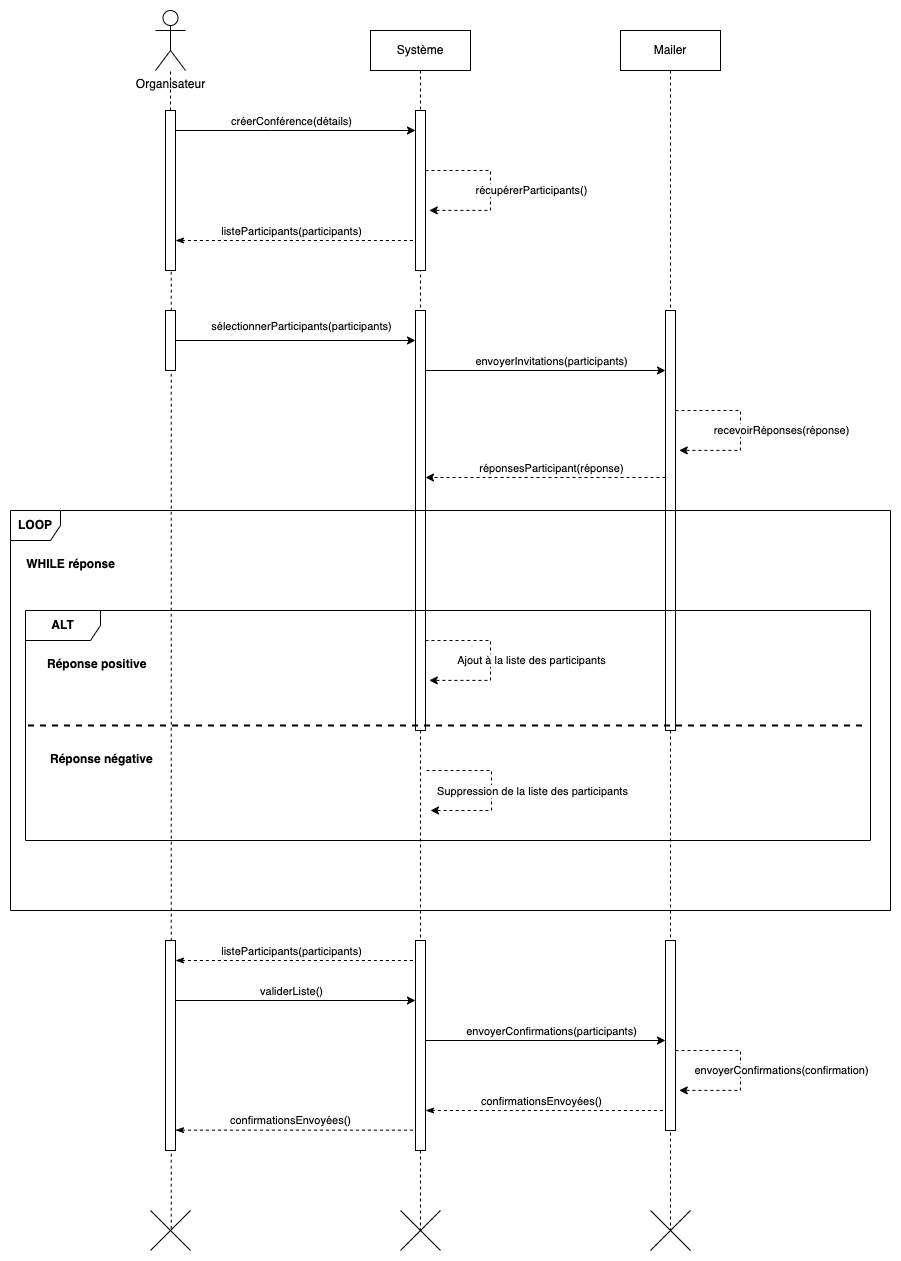

The diagram above was exported from draw.io. Its source (the exported page's mxGraphModel, read from the mxfile embedded in the PNG):
<mxGraphModel dx="1306" dy="834" grid="1" gridSize="10" guides="1" tooltips="1" connect="1" arrows="1" fold="1" page="1" pageScale="1" pageWidth="827" pageHeight="1169" math="0" shadow="0">
  <root>
    <mxCell id="0" />
    <mxCell id="1" parent="0" />
    <mxCell id="HE8XgLgueNXkd9YTy3hw-3" value="Système" style="shape=umlLifeline;perimeter=lifelinePerimeter;whiteSpace=wrap;html=1;container=1;dropTarget=0;collapsible=0;recursiveResize=0;outlineConnect=0;portConstraint=eastwest;newEdgeStyle={&quot;edgeStyle&quot;:&quot;elbowEdgeStyle&quot;,&quot;elbow&quot;:&quot;vertical&quot;,&quot;curved&quot;:0,&quot;rounded&quot;:0};" parent="1" vertex="1">
      <mxGeometry x="400" y="40" width="100" height="1200" as="geometry" />
    </mxCell>
    <mxCell id="HE8XgLgueNXkd9YTy3hw-4" value="" style="shape=umlDestroy;dashed=0;targetShapes=umlLifeline;" parent="HE8XgLgueNXkd9YTy3hw-3" vertex="1">
      <mxGeometry x="30" y="1180" width="40" height="40" as="geometry" />
    </mxCell>
    <mxCell id="HE8XgLgueNXkd9YTy3hw-5" value="Mailer" style="shape=umlLifeline;perimeter=lifelinePerimeter;whiteSpace=wrap;html=1;container=1;dropTarget=0;collapsible=0;recursiveResize=0;outlineConnect=0;portConstraint=eastwest;newEdgeStyle={&quot;edgeStyle&quot;:&quot;elbowEdgeStyle&quot;,&quot;elbow&quot;:&quot;vertical&quot;,&quot;curved&quot;:0,&quot;rounded&quot;:0};" parent="1" vertex="1">
      <mxGeometry x="650" y="40" width="100" height="1200" as="geometry" />
    </mxCell>
    <mxCell id="HE8XgLgueNXkd9YTy3hw-6" value="" style="shape=umlDestroy;dashed=0;targetShapes=umlLifeline;" parent="HE8XgLgueNXkd9YTy3hw-5" vertex="1">
      <mxGeometry x="30" y="1180" width="40" height="40" as="geometry" />
    </mxCell>
    <mxCell id="HE8XgLgueNXkd9YTy3hw-24" value="" style="html=1;points=[[0,0,0,0,5],[0,1,0,0,-5],[1,0,0,0,5],[1,1,0,0,-5]];perimeter=orthogonalPerimeter;outlineConnect=0;targetShapes=umlLifeline;portConstraint=eastwest;newEdgeStyle={&quot;curved&quot;:0,&quot;rounded&quot;:0};" parent="HE8XgLgueNXkd9YTy3hw-5" vertex="1">
      <mxGeometry x="45" y="280" width="10" height="420" as="geometry" />
    </mxCell>
    <mxCell id="HE8XgLgueNXkd9YTy3hw-49" value="" style="html=1;points=[[0,0,0,0,5],[0,1,0,0,-5],[1,0,0,0,5],[1,1,0,0,-5]];perimeter=orthogonalPerimeter;outlineConnect=0;targetShapes=umlLifeline;portConstraint=eastwest;newEdgeStyle={&quot;curved&quot;:0,&quot;rounded&quot;:0};" parent="HE8XgLgueNXkd9YTy3hw-5" vertex="1">
      <mxGeometry x="45" y="910" width="10" height="190" as="geometry" />
    </mxCell>
    <mxCell id="HE8XgLgueNXkd9YTy3hw-2" value="" style="shape=umlDestroy;dashed=0;targetShapes=umlLifeline;" parent="1" vertex="1">
      <mxGeometry x="180" y="1220" width="40" height="40" as="geometry" />
    </mxCell>
    <mxCell id="HE8XgLgueNXkd9YTy3hw-7" value="Organisateur" style="shape=umlActor;verticalLabelPosition=bottom;verticalAlign=top;html=1;" parent="1" vertex="1">
      <mxGeometry x="185" y="20" width="30" height="60" as="geometry" />
    </mxCell>
    <mxCell id="HE8XgLgueNXkd9YTy3hw-8" value="" style="endArrow=none;dashed=1;html=1;rounded=0;" parent="1" edge="1">
      <mxGeometry width="50" height="50" relative="1" as="geometry">
        <mxPoint x="200" y="120" as="sourcePoint" />
        <mxPoint x="200" y="80" as="targetPoint" />
      </mxGeometry>
    </mxCell>
    <mxCell id="HE8XgLgueNXkd9YTy3hw-12" value="" style="endArrow=none;dashed=1;html=1;rounded=0;exitX=0.519;exitY=0.456;exitDx=0;exitDy=0;exitPerimeter=0;" parent="1" source="HE8XgLgueNXkd9YTy3hw-2" edge="1">
      <mxGeometry width="50" height="50" relative="1" as="geometry">
        <mxPoint x="200" y="1070" as="sourcePoint" />
        <mxPoint x="200.76" y="170" as="targetPoint" />
      </mxGeometry>
    </mxCell>
    <mxCell id="HE8XgLgueNXkd9YTy3hw-14" style="edgeStyle=orthogonalEdgeStyle;rounded=0;orthogonalLoop=1;jettySize=auto;html=1;curved=0;" parent="1" edge="1">
      <mxGeometry relative="1" as="geometry">
        <mxPoint x="205" y="140" as="sourcePoint" />
        <mxPoint x="445" y="140" as="targetPoint" />
        <Array as="points">
          <mxPoint x="300" y="140" />
          <mxPoint x="300" y="140" />
        </Array>
      </mxGeometry>
    </mxCell>
    <mxCell id="HE8XgLgueNXkd9YTy3hw-15" value="créerConférence(détails)" style="edgeLabel;html=1;align=center;verticalAlign=middle;resizable=0;points=[];" parent="HE8XgLgueNXkd9YTy3hw-14" vertex="1" connectable="0">
      <mxGeometry x="-0.2583" y="2" relative="1" as="geometry">
        <mxPoint x="26" y="-8" as="offset" />
      </mxGeometry>
    </mxCell>
    <mxCell id="HE8XgLgueNXkd9YTy3hw-16" value="" style="html=1;points=[[0,0,0,0,5],[0,1,0,0,-5],[1,0,0,0,5],[1,1,0,0,-5]];perimeter=orthogonalPerimeter;outlineConnect=0;targetShapes=umlLifeline;portConstraint=eastwest;newEdgeStyle={&quot;curved&quot;:0,&quot;rounded&quot;:0};" parent="1" vertex="1">
      <mxGeometry x="445" y="120" width="10" height="160" as="geometry" />
    </mxCell>
    <mxCell id="HE8XgLgueNXkd9YTy3hw-17" style="edgeStyle=orthogonalEdgeStyle;rounded=0;orthogonalLoop=1;jettySize=auto;html=1;curved=0;endArrow=none;endFill=0;startArrow=classicThin;startFill=1;dashed=1;" parent="1" edge="1">
      <mxGeometry relative="1" as="geometry">
        <Array as="points">
          <mxPoint x="300" y="250" />
          <mxPoint x="300" y="250" />
        </Array>
        <mxPoint x="205" y="250" as="sourcePoint" />
        <mxPoint x="445" y="250" as="targetPoint" />
      </mxGeometry>
    </mxCell>
    <mxCell id="HE8XgLgueNXkd9YTy3hw-18" value="listeParticipants(participants)" style="edgeLabel;html=1;align=center;verticalAlign=middle;resizable=0;points=[];" parent="HE8XgLgueNXkd9YTy3hw-17" vertex="1" connectable="0">
      <mxGeometry x="-0.2583" y="2" relative="1" as="geometry">
        <mxPoint x="26" y="-8" as="offset" />
      </mxGeometry>
    </mxCell>
    <mxCell id="HE8XgLgueNXkd9YTy3hw-19" value="" style="html=1;points=[[0,0,0,0,5],[0,1,0,0,-5],[1,0,0,0,5],[1,1,0,0,-5]];perimeter=orthogonalPerimeter;outlineConnect=0;targetShapes=umlLifeline;portConstraint=eastwest;newEdgeStyle={&quot;curved&quot;:0,&quot;rounded&quot;:0};" parent="1" vertex="1">
      <mxGeometry x="195" y="120" width="10" height="160" as="geometry" />
    </mxCell>
    <mxCell id="HE8XgLgueNXkd9YTy3hw-25" style="edgeStyle=orthogonalEdgeStyle;rounded=0;orthogonalLoop=1;jettySize=auto;html=1;curved=0;" parent="1" edge="1">
      <mxGeometry relative="1" as="geometry">
        <mxPoint x="455" y="380" as="sourcePoint" />
        <mxPoint x="695" y="380" as="targetPoint" />
      </mxGeometry>
    </mxCell>
    <mxCell id="HE8XgLgueNXkd9YTy3hw-26" value="envoyerInvitations(participants)" style="edgeLabel;html=1;align=center;verticalAlign=middle;resizable=0;points=[];" parent="HE8XgLgueNXkd9YTy3hw-25" vertex="1" connectable="0">
      <mxGeometry x="0.2139" y="1" relative="1" as="geometry">
        <mxPoint x="-21" y="-9" as="offset" />
      </mxGeometry>
    </mxCell>
    <mxCell id="HE8XgLgueNXkd9YTy3hw-20" value="" style="html=1;points=[[0,0,0,0,5],[0,1,0,0,-5],[1,0,0,0,5],[1,1,0,0,-5]];perimeter=orthogonalPerimeter;outlineConnect=0;targetShapes=umlLifeline;portConstraint=eastwest;newEdgeStyle={&quot;curved&quot;:0,&quot;rounded&quot;:0};" parent="1" vertex="1">
      <mxGeometry x="445" y="320" width="10" height="420" as="geometry" />
    </mxCell>
    <mxCell id="HE8XgLgueNXkd9YTy3hw-22" style="edgeStyle=orthogonalEdgeStyle;rounded=0;orthogonalLoop=1;jettySize=auto;html=1;curved=0;" parent="1" edge="1">
      <mxGeometry relative="1" as="geometry">
        <mxPoint x="205" y="350" as="sourcePoint" />
        <mxPoint x="445" y="350" as="targetPoint" />
      </mxGeometry>
    </mxCell>
    <mxCell id="HE8XgLgueNXkd9YTy3hw-23" value="sélectionnerParticipants(participants)" style="edgeLabel;html=1;align=center;verticalAlign=middle;resizable=0;points=[];" parent="HE8XgLgueNXkd9YTy3hw-22" vertex="1" connectable="0">
      <mxGeometry x="0.1417" y="-1" relative="1" as="geometry">
        <mxPoint x="-12" y="-16" as="offset" />
      </mxGeometry>
    </mxCell>
    <mxCell id="HE8XgLgueNXkd9YTy3hw-21" value="" style="html=1;points=[[0,0,0,0,5],[0,1,0,0,-5],[1,0,0,0,5],[1,1,0,0,-5]];perimeter=orthogonalPerimeter;outlineConnect=0;targetShapes=umlLifeline;portConstraint=eastwest;newEdgeStyle={&quot;curved&quot;:0,&quot;rounded&quot;:0};" parent="1" vertex="1">
      <mxGeometry x="195" y="320" width="10" height="60" as="geometry" />
    </mxCell>
    <mxCell id="HE8XgLgueNXkd9YTy3hw-27" style="edgeStyle=orthogonalEdgeStyle;rounded=0;orthogonalLoop=1;jettySize=auto;html=1;curved=0;dashed=1;" parent="1" edge="1">
      <mxGeometry relative="1" as="geometry">
        <mxPoint x="695" y="487" as="sourcePoint" />
        <mxPoint x="455" y="487" as="targetPoint" />
      </mxGeometry>
    </mxCell>
    <mxCell id="HE8XgLgueNXkd9YTy3hw-28" value="réponsesParticipant(réponse)" style="edgeLabel;html=1;align=center;verticalAlign=middle;resizable=0;points=[];" parent="HE8XgLgueNXkd9YTy3hw-27" vertex="1" connectable="0">
      <mxGeometry x="-0.1107" y="-3" relative="1" as="geometry">
        <mxPoint x="-8" y="-7" as="offset" />
      </mxGeometry>
    </mxCell>
    <mxCell id="HE8XgLgueNXkd9YTy3hw-29" value="&lt;b&gt;LOOP&lt;/b&gt;" style="shape=umlFrame;whiteSpace=wrap;html=1;pointerEvents=0;recursiveResize=0;container=1;collapsible=0;width=50;" parent="1" vertex="1">
      <mxGeometry x="40" y="520" width="880" height="400" as="geometry" />
    </mxCell>
    <mxCell id="HE8XgLgueNXkd9YTy3hw-30" value="&lt;b&gt;WHILE réponse&lt;/b&gt;" style="text;align=center;html=1;" parent="HE8XgLgueNXkd9YTy3hw-29" vertex="1">
      <mxGeometry width="100" height="20" relative="1" as="geometry">
        <mxPoint x="10" y="40" as="offset" />
      </mxGeometry>
    </mxCell>
    <mxCell id="HE8XgLgueNXkd9YTy3hw-31" value="&lt;b&gt;ALT&lt;/b&gt;" style="shape=umlFrame;whiteSpace=wrap;html=1;pointerEvents=0;recursiveResize=0;container=1;collapsible=0;width=75;height=30;" parent="HE8XgLgueNXkd9YTy3hw-29" vertex="1">
      <mxGeometry x="15" y="100" width="845" height="230" as="geometry" />
    </mxCell>
    <mxCell id="HE8XgLgueNXkd9YTy3hw-32" value="&lt;b&gt;Réponse positive&lt;/b&gt;" style="text;html=1;" parent="HE8XgLgueNXkd9YTy3hw-31" vertex="1">
      <mxGeometry width="100" height="20" relative="1" as="geometry">
        <mxPoint x="20" y="40" as="offset" />
      </mxGeometry>
    </mxCell>
    <mxCell id="HE8XgLgueNXkd9YTy3hw-33" value="&lt;b&gt;Réponse négative&lt;/b&gt;" style="line;strokeWidth=2;dashed=1;labelPosition=center;verticalLabelPosition=bottom;align=left;verticalAlign=top;spacingLeft=20;spacingTop=15;html=1;whiteSpace=wrap;" parent="HE8XgLgueNXkd9YTy3hw-31" vertex="1">
      <mxGeometry x="2.5" y="110" width="840" height="10" as="geometry" />
    </mxCell>
    <mxCell id="HE8XgLgueNXkd9YTy3hw-40" style="edgeStyle=orthogonalEdgeStyle;rounded=0;orthogonalLoop=1;jettySize=auto;html=1;curved=0;entryX=1.376;entryY=0.595;entryDx=0;entryDy=0;entryPerimeter=0;dashed=1;" parent="HE8XgLgueNXkd9YTy3hw-31" edge="1">
      <mxGeometry relative="1" as="geometry">
        <mxPoint x="401" y="160" as="sourcePoint" />
        <mxPoint x="405" y="200" as="targetPoint" />
        <Array as="points">
          <mxPoint x="466" y="160" />
        </Array>
      </mxGeometry>
    </mxCell>
    <mxCell id="HE8XgLgueNXkd9YTy3hw-41" value="Suppression de la liste des participants" style="edgeLabel;html=1;align=center;verticalAlign=middle;resizable=0;points=[];" parent="HE8XgLgueNXkd9YTy3hw-40" vertex="1" connectable="0">
      <mxGeometry x="0.1591" y="-1" relative="1" as="geometry">
        <mxPoint x="41" y="-11" as="offset" />
      </mxGeometry>
    </mxCell>
    <mxCell id="HE8XgLgueNXkd9YTy3hw-54" style="edgeStyle=orthogonalEdgeStyle;rounded=0;orthogonalLoop=1;jettySize=auto;html=1;curved=0;entryX=1.376;entryY=0.595;entryDx=0;entryDy=0;entryPerimeter=0;dashed=1;" parent="HE8XgLgueNXkd9YTy3hw-29" edge="1">
      <mxGeometry relative="1" as="geometry">
        <mxPoint x="665" y="-99.95238095238096" as="sourcePoint" />
        <mxPoint x="668.7600000000002" y="-60.09999999999991" as="targetPoint" />
        <Array as="points">
          <mxPoint x="730" y="-100" />
        </Array>
      </mxGeometry>
    </mxCell>
    <mxCell id="HE8XgLgueNXkd9YTy3hw-55" value="recevoirRéponses(réponse)" style="edgeLabel;html=1;align=center;verticalAlign=middle;resizable=0;points=[];" parent="HE8XgLgueNXkd9YTy3hw-54" vertex="1" connectable="0">
      <mxGeometry x="0.1591" y="-1" relative="1" as="geometry">
        <mxPoint x="41" y="-11" as="offset" />
      </mxGeometry>
    </mxCell>
    <mxCell id="HE8XgLgueNXkd9YTy3hw-38" style="edgeStyle=orthogonalEdgeStyle;rounded=0;orthogonalLoop=1;jettySize=auto;html=1;curved=0;entryX=1.376;entryY=0.595;entryDx=0;entryDy=0;entryPerimeter=0;dashed=1;" parent="1" edge="1">
      <mxGeometry relative="1" as="geometry">
        <mxPoint x="455" y="650.047619047619" as="sourcePoint" />
        <mxPoint x="458.7600000000002" y="689.9000000000001" as="targetPoint" />
        <Array as="points">
          <mxPoint x="520" y="650" />
        </Array>
      </mxGeometry>
    </mxCell>
    <mxCell id="HE8XgLgueNXkd9YTy3hw-39" value="Ajout à la liste des participants" style="edgeLabel;html=1;align=center;verticalAlign=middle;resizable=0;points=[];" parent="HE8XgLgueNXkd9YTy3hw-38" vertex="1" connectable="0">
      <mxGeometry x="0.1591" y="-1" relative="1" as="geometry">
        <mxPoint x="41" y="-11" as="offset" />
      </mxGeometry>
    </mxCell>
    <mxCell id="HE8XgLgueNXkd9YTy3hw-50" style="edgeStyle=orthogonalEdgeStyle;rounded=0;orthogonalLoop=1;jettySize=auto;html=1;curved=0;" parent="1" edge="1">
      <mxGeometry relative="1" as="geometry">
        <mxPoint x="455" y="1050" as="sourcePoint" />
        <mxPoint x="695" y="1050" as="targetPoint" />
      </mxGeometry>
    </mxCell>
    <mxCell id="HE8XgLgueNXkd9YTy3hw-51" value="envoyerConfirmations(participants)" style="edgeLabel;html=1;align=center;verticalAlign=middle;resizable=0;points=[];" parent="HE8XgLgueNXkd9YTy3hw-50" vertex="1" connectable="0">
      <mxGeometry x="-0.1829" y="2" relative="1" as="geometry">
        <mxPoint x="27" y="-8" as="offset" />
      </mxGeometry>
    </mxCell>
    <mxCell id="HE8XgLgueNXkd9YTy3hw-43" value="" style="html=1;points=[[0,0,0,0,5],[0,1,0,0,-5],[1,0,0,0,5],[1,1,0,0,-5]];perimeter=orthogonalPerimeter;outlineConnect=0;targetShapes=umlLifeline;portConstraint=eastwest;newEdgeStyle={&quot;curved&quot;:0,&quot;rounded&quot;:0};" parent="1" vertex="1">
      <mxGeometry x="445" y="950" width="10" height="210" as="geometry" />
    </mxCell>
    <mxCell id="HE8XgLgueNXkd9YTy3hw-44" style="edgeStyle=orthogonalEdgeStyle;rounded=0;orthogonalLoop=1;jettySize=auto;html=1;curved=0;endArrow=none;endFill=0;startArrow=classicThin;startFill=1;dashed=1;" parent="1" source="HE8XgLgueNXkd9YTy3hw-46" target="HE8XgLgueNXkd9YTy3hw-43" edge="1">
      <mxGeometry relative="1" as="geometry">
        <Array as="points">
          <mxPoint x="300" y="970" />
          <mxPoint x="300" y="970" />
        </Array>
      </mxGeometry>
    </mxCell>
    <mxCell id="HE8XgLgueNXkd9YTy3hw-45" value="listeParticipants(participants)" style="edgeLabel;html=1;align=center;verticalAlign=middle;resizable=0;points=[];" parent="HE8XgLgueNXkd9YTy3hw-44" vertex="1" connectable="0">
      <mxGeometry x="-0.2583" y="2" relative="1" as="geometry">
        <mxPoint x="26" y="-8" as="offset" />
      </mxGeometry>
    </mxCell>
    <mxCell id="HE8XgLgueNXkd9YTy3hw-47" style="edgeStyle=orthogonalEdgeStyle;rounded=0;orthogonalLoop=1;jettySize=auto;html=1;curved=0;" parent="1" edge="1">
      <mxGeometry relative="1" as="geometry">
        <mxPoint x="205" y="1010" as="sourcePoint" />
        <mxPoint x="445" y="1010" as="targetPoint" />
      </mxGeometry>
    </mxCell>
    <mxCell id="HE8XgLgueNXkd9YTy3hw-48" value="validerListe()" style="edgeLabel;html=1;align=center;verticalAlign=middle;resizable=0;points=[];" parent="HE8XgLgueNXkd9YTy3hw-47" vertex="1" connectable="0">
      <mxGeometry x="-0.298" y="3" relative="1" as="geometry">
        <mxPoint x="31" y="-7" as="offset" />
      </mxGeometry>
    </mxCell>
    <mxCell id="HE8XgLgueNXkd9YTy3hw-46" value="" style="html=1;points=[[0,0,0,0,5],[0,1,0,0,-5],[1,0,0,0,5],[1,1,0,0,-5]];perimeter=orthogonalPerimeter;outlineConnect=0;targetShapes=umlLifeline;portConstraint=eastwest;newEdgeStyle={&quot;curved&quot;:0,&quot;rounded&quot;:0};" parent="1" vertex="1">
      <mxGeometry x="195" y="950" width="10" height="210" as="geometry" />
    </mxCell>
    <mxCell id="HE8XgLgueNXkd9YTy3hw-56" style="edgeStyle=orthogonalEdgeStyle;rounded=0;orthogonalLoop=1;jettySize=auto;html=1;curved=0;endArrow=none;endFill=0;startArrow=classicThin;startFill=1;dashed=1;" parent="1" edge="1">
      <mxGeometry relative="1" as="geometry">
        <Array as="points">
          <mxPoint x="300" y="1139.64" />
          <mxPoint x="300" y="1139.64" />
        </Array>
        <mxPoint x="205" y="1139.64" as="sourcePoint" />
        <mxPoint x="445" y="1139.64" as="targetPoint" />
      </mxGeometry>
    </mxCell>
    <mxCell id="HE8XgLgueNXkd9YTy3hw-57" value="confirmationsEnvoyées()" style="edgeLabel;html=1;align=center;verticalAlign=middle;resizable=0;points=[];" parent="HE8XgLgueNXkd9YTy3hw-56" vertex="1" connectable="0">
      <mxGeometry x="-0.2583" y="2" relative="1" as="geometry">
        <mxPoint x="26" y="-8" as="offset" />
      </mxGeometry>
    </mxCell>
    <mxCell id="HE8XgLgueNXkd9YTy3hw-58" style="edgeStyle=orthogonalEdgeStyle;rounded=0;orthogonalLoop=1;jettySize=auto;html=1;curved=0;entryX=1.376;entryY=0.595;entryDx=0;entryDy=0;entryPerimeter=0;dashed=1;" parent="1" edge="1">
      <mxGeometry relative="1" as="geometry">
        <mxPoint x="455" y="180.04761904761904" as="sourcePoint" />
        <mxPoint x="458.7600000000002" y="219.9000000000001" as="targetPoint" />
        <Array as="points">
          <mxPoint x="520" y="180" />
        </Array>
      </mxGeometry>
    </mxCell>
    <mxCell id="HE8XgLgueNXkd9YTy3hw-59" value="récupérerParticipants()" style="edgeLabel;html=1;align=center;verticalAlign=middle;resizable=0;points=[];" parent="HE8XgLgueNXkd9YTy3hw-58" vertex="1" connectable="0">
      <mxGeometry x="0.1591" y="-1" relative="1" as="geometry">
        <mxPoint x="41" y="-11" as="offset" />
      </mxGeometry>
    </mxCell>
    <mxCell id="ya-qEndImmD951xZ4SbS-1" style="edgeStyle=orthogonalEdgeStyle;rounded=0;orthogonalLoop=1;jettySize=auto;html=1;curved=0;entryX=1.376;entryY=0.595;entryDx=0;entryDy=0;entryPerimeter=0;dashed=1;" parent="1" edge="1">
      <mxGeometry relative="1" as="geometry">
        <mxPoint x="705" y="1060.047619047619" as="sourcePoint" />
        <mxPoint x="708.7600000000002" y="1099.9" as="targetPoint" />
        <Array as="points">
          <mxPoint x="770" y="1060" />
        </Array>
      </mxGeometry>
    </mxCell>
    <mxCell id="ya-qEndImmD951xZ4SbS-2" value="envoyerConfirmations(confirmation)" style="edgeLabel;html=1;align=center;verticalAlign=middle;resizable=0;points=[];" parent="ya-qEndImmD951xZ4SbS-1" vertex="1" connectable="0">
      <mxGeometry x="0.1591" y="-1" relative="1" as="geometry">
        <mxPoint x="41" y="-11" as="offset" />
      </mxGeometry>
    </mxCell>
    <mxCell id="ya-qEndImmD951xZ4SbS-3" style="edgeStyle=orthogonalEdgeStyle;rounded=0;orthogonalLoop=1;jettySize=auto;html=1;curved=0;endArrow=none;endFill=0;startArrow=classicThin;startFill=1;dashed=1;" parent="1" edge="1">
      <mxGeometry relative="1" as="geometry">
        <Array as="points">
          <mxPoint x="550" y="1120" />
          <mxPoint x="550" y="1120" />
        </Array>
        <mxPoint x="455" y="1120" as="sourcePoint" />
        <mxPoint x="695" y="1120" as="targetPoint" />
      </mxGeometry>
    </mxCell>
    <mxCell id="ya-qEndImmD951xZ4SbS-4" value="confirmationsEnvoyées()" style="edgeLabel;html=1;align=center;verticalAlign=middle;resizable=0;points=[];" parent="ya-qEndImmD951xZ4SbS-3" vertex="1" connectable="0">
      <mxGeometry x="-0.2583" y="2" relative="1" as="geometry">
        <mxPoint x="26" y="-8" as="offset" />
      </mxGeometry>
    </mxCell>
  </root>
</mxGraphModel>